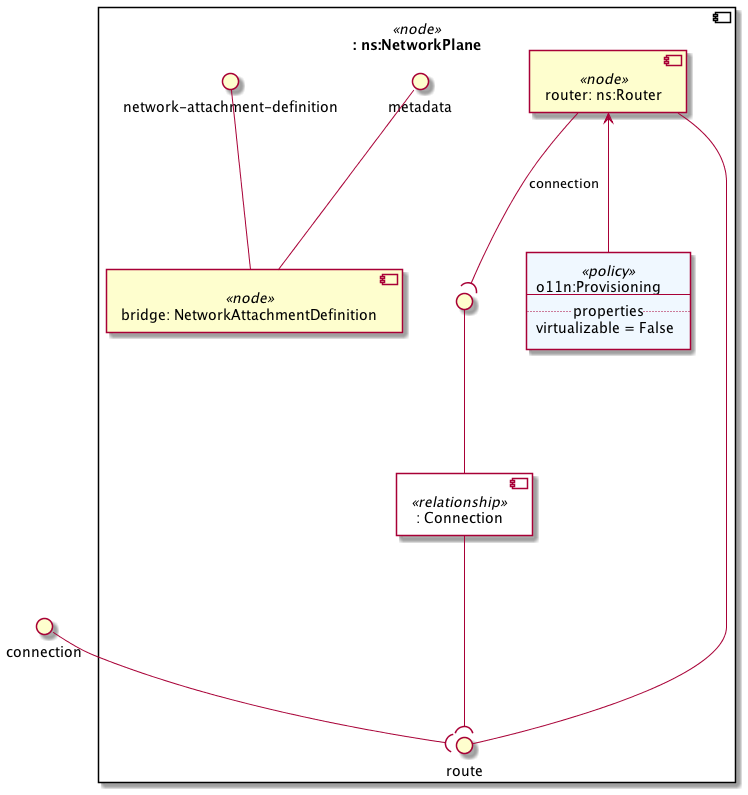

The diagram above was rendered by PlantUML. Its source (embedded in the PNG):
@startuml
skinparam componentStyle uml2
skinparam component {
  backgroundColor<<relationship>> White
}

interface "connection" as substitution_mappings_connection
component ": ns:NetworkPlane" <<node>> as substitution_mappings {
component "router: ns:Router" <<node>> as node_router
interface "route" as node_router_route
node_router_route -- node_router
component ": Connection" <<relationship>> as node_router_connection_relationship0
interface " " as node_router_connection_relationship0_source
node_router_connection_relationship0_source -- node_router_connection_relationship0
node_router --( node_router_connection_relationship0_source : connection

component "bridge: NetworkAttachmentDefinition" <<node>> as node_bridge
interface "metadata" as node_bridge_metadata
node_bridge_metadata -- node_bridge
interface "network-attachment-definition" as node_bridge_network_attachment_definition
node_bridge_network_attachment_definition -- node_bridge

node_router_connection_relationship0 --( node_router_route
agent policy_wan <<policy>> #AliceBlue [
o11n:Provisioning
---
.. properties ..
virtualizable = False
]
policy_wan -up-> node_router
}
substitution_mappings_connection --( node_router_route
@enduml